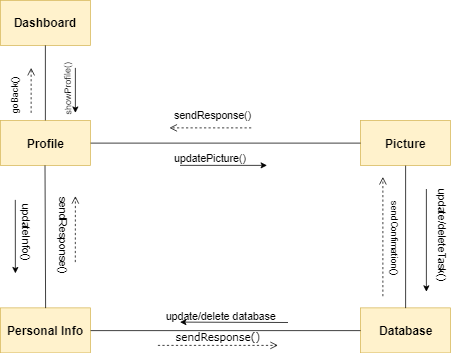

The diagram above was exported from draw.io. Its source (the exported page's mxGraphModel, read from the mxfile embedded in the PNG):
<mxGraphModel dx="842" dy="418" grid="1" gridSize="10" guides="1" tooltips="1" connect="1" arrows="1" fold="1" page="1" pageScale="1" pageWidth="850" pageHeight="1100" math="0" shadow="0">
  <root>
    <mxCell id="0" />
    <mxCell id="1" parent="0" />
    <mxCell id="yVnJLI6q39mAvSnM35Jw-80" value="&lt;font style=&quot;font-size: 16px&quot;&gt;&lt;b&gt;Profile&lt;br&gt;&lt;/b&gt;&lt;/font&gt;" style="rounded=0;whiteSpace=wrap;html=1;fillColor=#fff2cc;strokeColor=#d6b656;" vertex="1" parent="1">
      <mxGeometry x="61" y="160" width="120" height="60" as="geometry" />
    </mxCell>
    <mxCell id="yVnJLI6q39mAvSnM35Jw-81" value="&lt;span style=&quot;font-size: 16px&quot;&gt;&lt;b&gt;Picture&lt;/b&gt;&lt;/span&gt;" style="rounded=0;whiteSpace=wrap;html=1;fillColor=#fff2cc;strokeColor=#d6b656;" vertex="1" parent="1">
      <mxGeometry x="541" y="160" width="120" height="60" as="geometry" />
    </mxCell>
    <mxCell id="yVnJLI6q39mAvSnM35Jw-82" value="&lt;span style=&quot;font-size: 16px&quot;&gt;&lt;b&gt;Personal Info&lt;/b&gt;&lt;/span&gt;" style="rounded=0;whiteSpace=wrap;html=1;fillColor=#fff2cc;strokeColor=#d6b656;" vertex="1" parent="1">
      <mxGeometry x="61" y="410" width="120" height="60" as="geometry" />
    </mxCell>
    <mxCell id="yVnJLI6q39mAvSnM35Jw-83" value="" style="endArrow=none;html=1;exitX=1;exitY=0.5;exitDx=0;exitDy=0;entryX=0;entryY=0.5;entryDx=0;entryDy=0;" edge="1" parent="1" source="yVnJLI6q39mAvSnM35Jw-80" target="yVnJLI6q39mAvSnM35Jw-81">
      <mxGeometry width="50" height="50" relative="1" as="geometry">
        <mxPoint x="181" y="235" as="sourcePoint" />
        <mxPoint x="231" y="185" as="targetPoint" />
      </mxGeometry>
    </mxCell>
    <mxCell id="yVnJLI6q39mAvSnM35Jw-84" value="&lt;span style=&quot;font-size: 16px&quot;&gt;&lt;b&gt;Database&lt;/b&gt;&lt;/span&gt;" style="rounded=0;whiteSpace=wrap;html=1;fillColor=#fff2cc;strokeColor=#d6b656;" vertex="1" parent="1">
      <mxGeometry x="541" y="410" width="120" height="60" as="geometry" />
    </mxCell>
    <mxCell id="yVnJLI6q39mAvSnM35Jw-85" value="&lt;font style=&quot;font-size: 16px&quot;&gt;&lt;b&gt;Dashboard&lt;br&gt;&lt;/b&gt;&lt;/font&gt;" style="rounded=0;whiteSpace=wrap;html=1;fillColor=#fff2cc;strokeColor=#d6b656;" vertex="1" parent="1">
      <mxGeometry x="61" width="120" height="60" as="geometry" />
    </mxCell>
    <mxCell id="yVnJLI6q39mAvSnM35Jw-86" value="" style="endArrow=none;html=1;exitX=0.5;exitY=1;exitDx=0;exitDy=0;exitPerimeter=0;" edge="1" parent="1">
      <mxGeometry width="50" height="50" relative="1" as="geometry">
        <mxPoint x="121" y="60" as="sourcePoint" />
        <mxPoint x="121" y="160" as="targetPoint" />
      </mxGeometry>
    </mxCell>
    <mxCell id="yVnJLI6q39mAvSnM35Jw-87" value="" style="endArrow=classic;html=1;" edge="1" parent="1">
      <mxGeometry width="50" height="50" relative="1" as="geometry">
        <mxPoint x="161" y="90" as="sourcePoint" />
        <mxPoint x="161" y="150" as="targetPoint" />
      </mxGeometry>
    </mxCell>
    <mxCell id="yVnJLI6q39mAvSnM35Jw-88" value="showProfile()" style="text;html=1;resizable=0;points=[];autosize=1;align=left;verticalAlign=top;spacingTop=-4;rotation=-91;" vertex="1" parent="1">
      <mxGeometry x="106" y="100" width="90" height="20" as="geometry" />
    </mxCell>
    <mxCell id="yVnJLI6q39mAvSnM35Jw-89" value="" style="endArrow=none;html=1;entryX=0.5;entryY=0;entryDx=0;entryDy=0;exitX=0.5;exitY=1;exitDx=0;exitDy=0;" edge="1" parent="1" source="yVnJLI6q39mAvSnM35Jw-81" target="yVnJLI6q39mAvSnM35Jw-84">
      <mxGeometry width="50" height="50" relative="1" as="geometry">
        <mxPoint x="601" y="225" as="sourcePoint" />
        <mxPoint x="601" y="325" as="targetPoint" />
      </mxGeometry>
    </mxCell>
    <mxCell id="yVnJLI6q39mAvSnM35Jw-90" value="" style="endArrow=none;html=1;entryX=0;entryY=0.5;entryDx=0;entryDy=0;exitX=1;exitY=0.5;exitDx=0;exitDy=0;" edge="1" parent="1" source="yVnJLI6q39mAvSnM35Jw-82" target="yVnJLI6q39mAvSnM35Jw-84">
      <mxGeometry width="50" height="50" relative="1" as="geometry">
        <mxPoint x="191" y="440" as="sourcePoint" />
        <mxPoint x="531" y="439.5" as="targetPoint" />
      </mxGeometry>
    </mxCell>
    <mxCell id="yVnJLI6q39mAvSnM35Jw-92" value="" style="endArrow=none;html=1;exitX=0.5;exitY=1;exitDx=0;exitDy=0;exitPerimeter=0;entryX=0.5;entryY=0;entryDx=0;entryDy=0;" edge="1" parent="1" target="yVnJLI6q39mAvSnM35Jw-82">
      <mxGeometry width="50" height="50" relative="1" as="geometry">
        <mxPoint x="120.5" y="220" as="sourcePoint" />
        <mxPoint x="120.5" y="320" as="targetPoint" />
      </mxGeometry>
    </mxCell>
    <mxCell id="yVnJLI6q39mAvSnM35Jw-95" value="" style="html=1;verticalAlign=bottom;endArrow=open;dashed=1;endSize=8;" edge="1" parent="1">
      <mxGeometry y="10" relative="1" as="geometry">
        <mxPoint x="102" y="150" as="sourcePoint" />
        <mxPoint x="102" y="90" as="targetPoint" />
        <mxPoint as="offset" />
      </mxGeometry>
    </mxCell>
    <mxCell id="yVnJLI6q39mAvSnM35Jw-96" value="goBack()" style="text;html=1;resizable=0;points=[];autosize=1;align=left;verticalAlign=top;spacingTop=-4;rotation=-90;" vertex="1" parent="1">
      <mxGeometry x="51" y="112" width="60" height="20" as="geometry" />
    </mxCell>
    <mxCell id="yVnJLI6q39mAvSnM35Jw-97" value="" style="html=1;verticalAlign=bottom;endArrow=open;dashed=1;endSize=8;labelBackgroundColor=none;fontFamily=Verdana;fontSize=14;" edge="1" parent="1">
      <mxGeometry relative="1" as="geometry">
        <mxPoint x="161" y="261" as="targetPoint" />
        <mxPoint x="160.9000244140625" y="349" as="sourcePoint" />
      </mxGeometry>
    </mxCell>
    <mxCell id="yVnJLI6q39mAvSnM35Jw-98" value="" style="endArrow=classic;html=1;fontSize=14;" edge="1" parent="1">
      <mxGeometry width="50" height="50" relative="1" as="geometry">
        <mxPoint x="80.9000244140625" y="265.9999999999999" as="sourcePoint" />
        <mxPoint x="81" y="364" as="targetPoint" />
      </mxGeometry>
    </mxCell>
    <mxCell id="yVnJLI6q39mAvSnM35Jw-99" value="updateInfo()" style="text;html=1;resizable=0;points=[];autosize=1;align=left;verticalAlign=top;spacingTop=-4;fontSize=14;rotation=90;" vertex="1" parent="1">
      <mxGeometry x="50.9000244140625" y="305" width="90" height="20" as="geometry" />
    </mxCell>
    <mxCell id="yVnJLI6q39mAvSnM35Jw-100" value="sendResponse()" style="text;html=1;resizable=0;points=[];autosize=1;align=left;verticalAlign=top;spacingTop=-4;fontSize=14;rotation=90;" vertex="1" parent="1">
      <mxGeometry x="95.9000244140625" y="300" width="100" height="20" as="geometry" />
    </mxCell>
    <mxCell id="yVnJLI6q39mAvSnM35Jw-101" value="" style="endArrow=classic;html=1;fontSize=14;" edge="1" parent="1">
      <mxGeometry width="50" height="50" relative="1" as="geometry">
        <mxPoint x="300.5" y="220" as="sourcePoint" />
        <mxPoint x="416.5" y="220" as="targetPoint" />
      </mxGeometry>
    </mxCell>
    <mxCell id="yVnJLI6q39mAvSnM35Jw-102" value="updatePicture()" style="text;html=1;resizable=0;points=[];autosize=1;align=left;verticalAlign=top;spacingTop=-4;fontSize=14;rotation=0;" vertex="1" parent="1">
      <mxGeometry x="291" y="200" width="110" height="20" as="geometry" />
    </mxCell>
    <mxCell id="yVnJLI6q39mAvSnM35Jw-103" value="" style="html=1;verticalAlign=bottom;endArrow=open;dashed=1;endSize=8;labelBackgroundColor=none;fontFamily=Verdana;fontSize=14;" edge="1" parent="1">
      <mxGeometry x="1" y="-282" relative="1" as="geometry">
        <mxPoint x="286.5" y="170" as="targetPoint" />
        <mxPoint x="395.5" y="170" as="sourcePoint" />
        <mxPoint x="130" y="-209" as="offset" />
      </mxGeometry>
    </mxCell>
    <mxCell id="yVnJLI6q39mAvSnM35Jw-104" value="sendResponse()" style="text;html=1;resizable=0;points=[];autosize=1;align=left;verticalAlign=top;spacingTop=-4;fontSize=14;rotation=0;" vertex="1" parent="1">
      <mxGeometry x="291" y="142" width="120" height="20" as="geometry" />
    </mxCell>
    <mxCell id="yVnJLI6q39mAvSnM35Jw-105" value="" style="endArrow=classic;html=1;fontSize=14;" edge="1" parent="1">
      <mxGeometry width="50" height="50" relative="1" as="geometry">
        <mxPoint x="629" y="251.5" as="sourcePoint" />
        <mxPoint x="629" y="388.5" as="targetPoint" />
      </mxGeometry>
    </mxCell>
    <mxCell id="yVnJLI6q39mAvSnM35Jw-106" value="update/deleteTask()&lt;br&gt;" style="text;html=1;resizable=0;points=[];autosize=1;align=left;verticalAlign=top;spacingTop=-4;fontSize=14;rotation=90;" vertex="1" parent="1">
      <mxGeometry x="581" y="310" width="140" height="20" as="geometry" />
    </mxCell>
    <mxCell id="yVnJLI6q39mAvSnM35Jw-107" value="" style="html=1;verticalAlign=bottom;endArrow=open;dashed=1;endSize=8;labelBackgroundColor=none;fontFamily=Verdana;fontSize=14;" edge="1" parent="1">
      <mxGeometry relative="1" as="geometry">
        <mxPoint x="571" y="235.5" as="targetPoint" />
        <mxPoint x="571" y="394.5" as="sourcePoint" />
      </mxGeometry>
    </mxCell>
    <mxCell id="yVnJLI6q39mAvSnM35Jw-108" value="sendResponse()" style="html=1;verticalAlign=bottom;endArrow=open;dashed=1;endSize=8;labelBackgroundColor=none;fontFamily=Verdana;fontSize=14;" edge="1" parent="1">
      <mxGeometry relative="1" as="geometry">
        <mxPoint x="431" y="460" as="targetPoint" />
        <mxPoint x="271" y="460" as="sourcePoint" />
      </mxGeometry>
    </mxCell>
    <mxCell id="yVnJLI6q39mAvSnM35Jw-109" value="" style="endArrow=classic;html=1;fontSize=14;" edge="1" parent="1">
      <mxGeometry width="50" height="50" relative="1" as="geometry">
        <mxPoint x="444.5" y="429.5" as="sourcePoint" />
        <mxPoint x="300.5" y="429" as="targetPoint" />
      </mxGeometry>
    </mxCell>
    <mxCell id="yVnJLI6q39mAvSnM35Jw-110" value="update/delete database" style="text;html=1;resizable=0;points=[];autosize=1;align=left;verticalAlign=top;spacingTop=-4;fontSize=14;" vertex="1" parent="1">
      <mxGeometry x="280" y="409.5" width="160" height="20" as="geometry" />
    </mxCell>
    <mxCell id="yVnJLI6q39mAvSnM35Jw-111" value="sendConfimation()&lt;br&gt;&lt;br&gt;" style="text;html=1;resizable=0;points=[];autosize=1;align=left;verticalAlign=top;spacingTop=-4;rotation=90;" vertex="1" parent="1">
      <mxGeometry x="526" y="305.5" width="110" height="30" as="geometry" />
    </mxCell>
  </root>
</mxGraphModel>